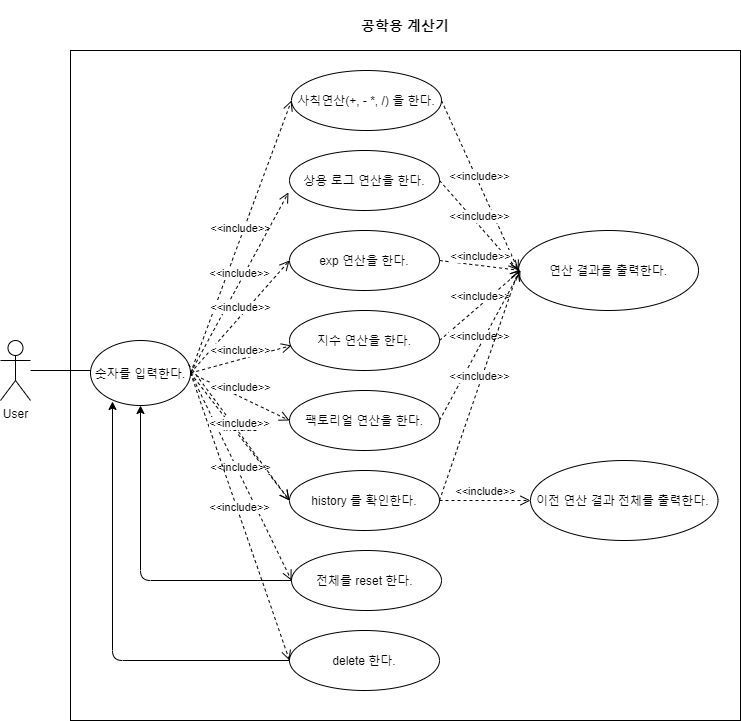

The diagram above was exported from draw.io. Its source (the exported page's mxGraphModel, read from the mxfile embedded in the PNG):
<mxGraphModel dx="866" dy="758" grid="1" gridSize="10" guides="1" tooltips="1" connect="1" arrows="1" fold="1" page="1" pageScale="1" pageWidth="827" pageHeight="1169" math="0" shadow="0">
  <root>
    <mxCell id="0" />
    <mxCell id="1" parent="0" />
    <object label="User" id="jNDjCdYl71MMKNUKxMGW-1">
      <mxCell style="shape=umlActor;verticalLabelPosition=bottom;verticalAlign=top;html=1;outlineConnect=0;" parent="1" vertex="1">
        <mxGeometry x="50" y="350" width="30" height="60" as="geometry" />
      </mxCell>
    </object>
    <mxCell id="jNDjCdYl71MMKNUKxMGW-4" value="" style="whiteSpace=wrap;html=1;aspect=fixed;fillColor=none;" parent="1" vertex="1">
      <mxGeometry x="120" y="60" width="670" height="670" as="geometry" />
    </mxCell>
    <mxCell id="jNDjCdYl71MMKNUKxMGW-5" value="&lt;font style=&quot;font-size: 14px&quot;&gt;&lt;b&gt;공학용 계산기&lt;/b&gt;&lt;/font&gt;" style="text;html=1;strokeColor=none;fillColor=none;align=center;verticalAlign=middle;whiteSpace=wrap;rounded=0;" parent="1" vertex="1">
      <mxGeometry x="362" y="10" width="186" height="50" as="geometry" />
    </mxCell>
    <mxCell id="jNDjCdYl71MMKNUKxMGW-8" value="사칙연산(+, - *, /) 을 한다." style="ellipse;whiteSpace=wrap;html=1;fillColor=none;" parent="1" vertex="1">
      <mxGeometry x="341" y="80" width="150" height="60" as="geometry" />
    </mxCell>
    <mxCell id="jNDjCdYl71MMKNUKxMGW-9" value="상용 로그 연산을 한다." style="ellipse;whiteSpace=wrap;html=1;fillColor=none;" parent="1" vertex="1">
      <mxGeometry x="339" y="160" width="150" height="60" as="geometry" />
    </mxCell>
    <mxCell id="jNDjCdYl71MMKNUKxMGW-10" value="exp 연산을 한다." style="ellipse;whiteSpace=wrap;html=1;fillColor=none;" parent="1" vertex="1">
      <mxGeometry x="339" y="240" width="150" height="60" as="geometry" />
    </mxCell>
    <mxCell id="jNDjCdYl71MMKNUKxMGW-11" value="지수 연산을 한다." style="ellipse;whiteSpace=wrap;html=1;fillColor=none;" parent="1" vertex="1">
      <mxGeometry x="339" y="320" width="150" height="60" as="geometry" />
    </mxCell>
    <mxCell id="jNDjCdYl71MMKNUKxMGW-12" value="팩토리얼 연산을 한다." style="ellipse;whiteSpace=wrap;html=1;fillColor=none;" parent="1" vertex="1">
      <mxGeometry x="339" y="400" width="150" height="60" as="geometry" />
    </mxCell>
    <mxCell id="jNDjCdYl71MMKNUKxMGW-13" value="history 를 확인한다." style="ellipse;whiteSpace=wrap;html=1;fillColor=none;" parent="1" vertex="1">
      <mxGeometry x="339" y="480" width="150" height="60" as="geometry" />
    </mxCell>
    <mxCell id="jNDjCdYl71MMKNUKxMGW-19" value="전체를 reset 한다.&amp;nbsp;" style="ellipse;whiteSpace=wrap;html=1;fillColor=none;" parent="1" vertex="1">
      <mxGeometry x="341" y="560" width="150" height="60" as="geometry" />
    </mxCell>
    <mxCell id="jNDjCdYl71MMKNUKxMGW-20" value="delete 한다." style="ellipse;whiteSpace=wrap;html=1;fillColor=none;" parent="1" vertex="1">
      <mxGeometry x="339" y="640" width="150" height="60" as="geometry" />
    </mxCell>
    <mxCell id="jNDjCdYl71MMKNUKxMGW-25" value="이전 연산 결과 전체를 출력한다.&amp;nbsp;" style="ellipse;whiteSpace=wrap;html=1;fillColor=none;" parent="1" vertex="1">
      <mxGeometry x="580" y="470" width="187.5" height="80" as="geometry" />
    </mxCell>
    <mxCell id="jNDjCdYl71MMKNUKxMGW-26" value="연산 결과를 출력한다." style="ellipse;whiteSpace=wrap;html=1;fillColor=none;" parent="1" vertex="1">
      <mxGeometry x="568" y="240" width="180" height="80" as="geometry" />
    </mxCell>
    <mxCell id="jNDjCdYl71MMKNUKxMGW-31" value="" style="endArrow=none;html=1;" parent="1" edge="1">
      <mxGeometry width="50" height="50" relative="1" as="geometry">
        <mxPoint x="80" y="380" as="sourcePoint" />
        <mxPoint x="140" y="380" as="targetPoint" />
      </mxGeometry>
    </mxCell>
    <mxCell id="jNDjCdYl71MMKNUKxMGW-33" value="숫자를 입력한다." style="ellipse;whiteSpace=wrap;html=1;fillColor=none;" parent="1" vertex="1">
      <mxGeometry x="140" y="350" width="100" height="65" as="geometry" />
    </mxCell>
    <mxCell id="jNDjCdYl71MMKNUKxMGW-35" value="&amp;lt;&amp;lt;include&amp;gt;&amp;gt;" style="html=1;verticalAlign=bottom;endArrow=open;dashed=1;endSize=8;exitX=1;exitY=0.5;exitDx=0;exitDy=0;entryX=0;entryY=0.5;entryDx=0;entryDy=0;" parent="1" source="jNDjCdYl71MMKNUKxMGW-33" target="jNDjCdYl71MMKNUKxMGW-8" edge="1">
      <mxGeometry relative="1" as="geometry">
        <mxPoint x="460" y="400" as="sourcePoint" />
        <mxPoint x="380" y="400" as="targetPoint" />
        <mxPoint as="offset" />
      </mxGeometry>
    </mxCell>
    <mxCell id="jNDjCdYl71MMKNUKxMGW-36" value="&amp;lt;&amp;lt;include&amp;gt;&amp;gt;" style="html=1;verticalAlign=bottom;endArrow=open;dashed=1;endSize=8;entryX=-0.007;entryY=0.7;entryDx=0;entryDy=0;entryPerimeter=0;exitX=1;exitY=0.5;exitDx=0;exitDy=0;" parent="1" source="jNDjCdYl71MMKNUKxMGW-33" target="jNDjCdYl71MMKNUKxMGW-9" edge="1">
      <mxGeometry relative="1" as="geometry">
        <mxPoint x="260" y="380" as="sourcePoint" />
        <mxPoint x="320" y="120" as="targetPoint" />
        <mxPoint as="offset" />
      </mxGeometry>
    </mxCell>
    <mxCell id="jNDjCdYl71MMKNUKxMGW-37" value="&amp;lt;&amp;lt;include&amp;gt;&amp;gt;" style="html=1;verticalAlign=bottom;endArrow=open;dashed=1;endSize=8;entryX=0;entryY=0.5;entryDx=0;entryDy=0;exitX=1;exitY=0.5;exitDx=0;exitDy=0;" parent="1" source="jNDjCdYl71MMKNUKxMGW-33" target="jNDjCdYl71MMKNUKxMGW-10" edge="1">
      <mxGeometry relative="1" as="geometry">
        <mxPoint x="260" y="380" as="sourcePoint" />
        <mxPoint x="318.95000000000005" y="212" as="targetPoint" />
        <mxPoint as="offset" />
      </mxGeometry>
    </mxCell>
    <mxCell id="jNDjCdYl71MMKNUKxMGW-38" value="&amp;lt;&amp;lt;include&amp;gt;&amp;gt;" style="html=1;verticalAlign=bottom;endArrow=open;dashed=1;endSize=8;entryX=0;entryY=0.5;entryDx=0;entryDy=0;exitX=1;exitY=0.5;exitDx=0;exitDy=0;" parent="1" source="jNDjCdYl71MMKNUKxMGW-33" edge="1">
      <mxGeometry relative="1" as="geometry">
        <mxPoint x="259.96000000000004" y="458.9849999999999" as="sourcePoint" />
        <mxPoint x="341" y="355" as="targetPoint" />
        <mxPoint as="offset" />
      </mxGeometry>
    </mxCell>
    <mxCell id="jNDjCdYl71MMKNUKxMGW-39" value="&amp;lt;&amp;lt;include&amp;gt;&amp;gt;" style="html=1;verticalAlign=bottom;endArrow=open;dashed=1;endSize=8;entryX=0;entryY=0.5;entryDx=0;entryDy=0;exitX=1;exitY=0.5;exitDx=0;exitDy=0;" parent="1" source="jNDjCdYl71MMKNUKxMGW-33" target="jNDjCdYl71MMKNUKxMGW-12" edge="1">
      <mxGeometry relative="1" as="geometry">
        <mxPoint x="260" y="380" as="sourcePoint" />
        <mxPoint x="351" y="365" as="targetPoint" />
        <mxPoint as="offset" />
      </mxGeometry>
    </mxCell>
    <mxCell id="jNDjCdYl71MMKNUKxMGW-40" value="&amp;lt;&amp;lt;include&amp;gt;&amp;gt;" style="html=1;verticalAlign=bottom;endArrow=open;dashed=1;endSize=8;entryX=0;entryY=0.5;entryDx=0;entryDy=0;exitX=1;exitY=0.5;exitDx=0;exitDy=0;" parent="1" source="jNDjCdYl71MMKNUKxMGW-33" target="jNDjCdYl71MMKNUKxMGW-13" edge="1">
      <mxGeometry relative="1" as="geometry">
        <mxPoint x="270" y="390" as="sourcePoint" />
        <mxPoint x="320" y="440" as="targetPoint" />
        <mxPoint as="offset" />
      </mxGeometry>
    </mxCell>
    <mxCell id="jNDjCdYl71MMKNUKxMGW-41" value="&amp;lt;&amp;lt;include&amp;gt;&amp;gt;" style="html=1;verticalAlign=bottom;endArrow=open;dashed=1;endSize=8;entryX=0;entryY=0.5;entryDx=0;entryDy=0;exitX=1;exitY=0.5;exitDx=0;exitDy=0;" parent="1" source="jNDjCdYl71MMKNUKxMGW-33" target="jNDjCdYl71MMKNUKxMGW-19" edge="1">
      <mxGeometry relative="1" as="geometry">
        <mxPoint x="260" y="380" as="sourcePoint" />
        <mxPoint x="320" y="520" as="targetPoint" />
        <mxPoint as="offset" />
      </mxGeometry>
    </mxCell>
    <mxCell id="jNDjCdYl71MMKNUKxMGW-42" value="&amp;lt;&amp;lt;include&amp;gt;&amp;gt;" style="html=1;verticalAlign=bottom;endArrow=open;dashed=1;endSize=8;entryX=0;entryY=0.5;entryDx=0;entryDy=0;exitX=1;exitY=0.5;exitDx=0;exitDy=0;" parent="1" source="jNDjCdYl71MMKNUKxMGW-33" target="jNDjCdYl71MMKNUKxMGW-20" edge="1">
      <mxGeometry relative="1" as="geometry">
        <mxPoint x="260" y="380" as="sourcePoint" />
        <mxPoint x="320" y="600" as="targetPoint" />
        <mxPoint as="offset" />
      </mxGeometry>
    </mxCell>
    <mxCell id="jNDjCdYl71MMKNUKxMGW-49" value="" style="edgeStyle=segmentEdgeStyle;endArrow=classic;html=1;exitX=0;exitY=0.5;exitDx=0;exitDy=0;entryX=0.5;entryY=1;entryDx=0;entryDy=0;" parent="1" source="jNDjCdYl71MMKNUKxMGW-19" target="jNDjCdYl71MMKNUKxMGW-33" edge="1">
      <mxGeometry width="50" height="50" relative="1" as="geometry">
        <mxPoint x="400" y="430" as="sourcePoint" />
        <mxPoint x="450" y="380" as="targetPoint" />
      </mxGeometry>
    </mxCell>
    <mxCell id="jNDjCdYl71MMKNUKxMGW-50" value="" style="edgeStyle=segmentEdgeStyle;endArrow=classic;html=1;entryX=0.22;entryY=0.938;entryDx=0;entryDy=0;entryPerimeter=0;exitX=0;exitY=0.5;exitDx=0;exitDy=0;" parent="1" source="jNDjCdYl71MMKNUKxMGW-20" target="jNDjCdYl71MMKNUKxMGW-33" edge="1">
      <mxGeometry width="50" height="50" relative="1" as="geometry">
        <mxPoint x="340" y="670" as="sourcePoint" />
        <mxPoint x="190" y="490" as="targetPoint" />
      </mxGeometry>
    </mxCell>
    <mxCell id="jNDjCdYl71MMKNUKxMGW-51" value="&amp;lt;&amp;lt;include&amp;gt;&amp;gt;" style="html=1;verticalAlign=bottom;endArrow=open;dashed=1;endSize=8;exitX=1;exitY=0.5;exitDx=0;exitDy=0;" parent="1" source="jNDjCdYl71MMKNUKxMGW-8" edge="1">
      <mxGeometry relative="1" as="geometry">
        <mxPoint x="250" y="392.5" as="sourcePoint" />
        <mxPoint x="568" y="280" as="targetPoint" />
        <mxPoint as="offset" />
      </mxGeometry>
    </mxCell>
    <mxCell id="jNDjCdYl71MMKNUKxMGW-52" value="&amp;lt;&amp;lt;include&amp;gt;&amp;gt;" style="html=1;verticalAlign=bottom;endArrow=open;dashed=1;endSize=8;exitX=1;exitY=0.5;exitDx=0;exitDy=0;entryX=0;entryY=0.5;entryDx=0;entryDy=0;" parent="1" source="jNDjCdYl71MMKNUKxMGW-9" target="jNDjCdYl71MMKNUKxMGW-26" edge="1">
      <mxGeometry relative="1" as="geometry">
        <mxPoint x="501" y="120" as="sourcePoint" />
        <mxPoint x="560" y="270" as="targetPoint" />
        <mxPoint as="offset" />
      </mxGeometry>
    </mxCell>
    <mxCell id="jNDjCdYl71MMKNUKxMGW-53" value="&amp;lt;&amp;lt;include&amp;gt;&amp;gt;" style="html=1;verticalAlign=bottom;endArrow=open;dashed=1;endSize=8;exitX=1;exitY=0.5;exitDx=0;exitDy=0;" parent="1" source="jNDjCdYl71MMKNUKxMGW-10" edge="1">
      <mxGeometry relative="1" as="geometry">
        <mxPoint x="499" y="200" as="sourcePoint" />
        <mxPoint x="570" y="280" as="targetPoint" />
        <mxPoint as="offset" />
      </mxGeometry>
    </mxCell>
    <mxCell id="jNDjCdYl71MMKNUKxMGW-54" value="&amp;lt;&amp;lt;include&amp;gt;&amp;gt;" style="html=1;verticalAlign=bottom;endArrow=open;dashed=1;endSize=8;exitX=1;exitY=0.5;exitDx=0;exitDy=0;" parent="1" source="jNDjCdYl71MMKNUKxMGW-11" edge="1">
      <mxGeometry relative="1" as="geometry">
        <mxPoint x="499" y="280" as="sourcePoint" />
        <mxPoint x="570" y="280" as="targetPoint" />
        <mxPoint as="offset" />
      </mxGeometry>
    </mxCell>
    <mxCell id="jNDjCdYl71MMKNUKxMGW-55" value="&amp;lt;&amp;lt;include&amp;gt;&amp;gt;" style="html=1;verticalAlign=bottom;endArrow=open;dashed=1;endSize=8;exitX=1;exitY=0.5;exitDx=0;exitDy=0;" parent="1" source="jNDjCdYl71MMKNUKxMGW-12" edge="1">
      <mxGeometry relative="1" as="geometry">
        <mxPoint x="499" y="360" as="sourcePoint" />
        <mxPoint x="570" y="280" as="targetPoint" />
        <mxPoint as="offset" />
      </mxGeometry>
    </mxCell>
    <mxCell id="jNDjCdYl71MMKNUKxMGW-56" value="&amp;lt;&amp;lt;include&amp;gt;&amp;gt;" style="html=1;verticalAlign=bottom;endArrow=open;dashed=1;endSize=8;exitX=1;exitY=0.5;exitDx=0;exitDy=0;entryX=0;entryY=0.5;entryDx=0;entryDy=0;" parent="1" source="jNDjCdYl71MMKNUKxMGW-13" target="jNDjCdYl71MMKNUKxMGW-25" edge="1">
      <mxGeometry relative="1" as="geometry">
        <mxPoint x="499" y="440" as="sourcePoint" />
        <mxPoint x="580" y="300" as="targetPoint" />
        <mxPoint as="offset" />
      </mxGeometry>
    </mxCell>
    <mxCell id="jNDjCdYl71MMKNUKxMGW-58" value="&amp;lt;&amp;lt;include&amp;gt;&amp;gt;" style="html=1;verticalAlign=bottom;endArrow=open;dashed=1;endSize=8;entryX=0;entryY=0.5;entryDx=0;entryDy=0;exitX=0.98;exitY=0.369;exitDx=0;exitDy=0;exitPerimeter=0;" parent="1" source="jNDjCdYl71MMKNUKxMGW-33" edge="1">
      <mxGeometry relative="1" as="geometry">
        <mxPoint x="250" y="392.5" as="sourcePoint" />
        <mxPoint x="339" y="510" as="targetPoint" />
        <mxPoint as="offset" />
      </mxGeometry>
    </mxCell>
    <mxCell id="jNDjCdYl71MMKNUKxMGW-59" value="&amp;lt;&amp;lt;include&amp;gt;&amp;gt;" style="html=1;verticalAlign=bottom;endArrow=open;dashed=1;endSize=8;exitX=1;exitY=0.5;exitDx=0;exitDy=0;entryX=0;entryY=0.5;entryDx=0;entryDy=0;" parent="1" target="jNDjCdYl71MMKNUKxMGW-26" edge="1">
      <mxGeometry relative="1" as="geometry">
        <mxPoint x="489" y="510" as="sourcePoint" />
        <mxPoint x="580" y="290" as="targetPoint" />
        <mxPoint as="offset" />
      </mxGeometry>
    </mxCell>
  </root>
</mxGraphModel>